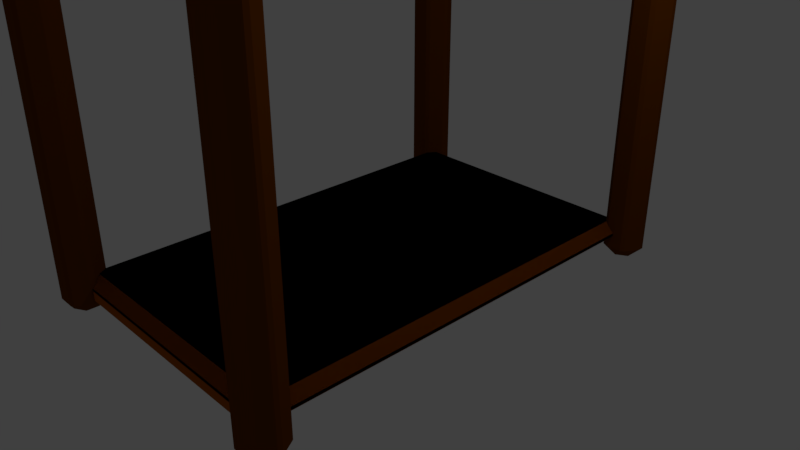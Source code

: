 # Source: Shelves.blend  (saved by Blender 2.79.0; exported with 4.5.12 LTS)
import bpy
from mathutils import Matrix  # noqa: F401  (used for matrix-valued properties, if any)

bpy.ops.wm.read_factory_settings(use_empty=True)
scene = bpy.context.scene
scene.name = 'Scene'

# ---- collections
col_collection_1 = bpy.data.collections.new('Collection 1'); scene.collection.children.link(col_collection_1)

# ---- materials (node trees are filled in below, after node groups)
mat_material = bpy.data.materials.new('Material')
mat_material.alpha_threshold = 0.0
mat_material.use_transparent_shadow = False
mat_material.diffuse_color = (0.3694, 0.08398, 0.0, 1.0)
mat_material.roughness = 0.5
mat_material.line_color = (0.0, 0.0, 0.0, 1.0)
mat_material_001 = bpy.data.materials.new('Material.001')
mat_material_001.alpha_threshold = 0.0
mat_material_001.use_transparent_shadow = False
mat_material_001.diffuse_color = (0.1329, 0.0331, 0.0, 1.0)
mat_material_001.roughness = 0.5

# ---- material node trees

# ---- world
world_world = bpy.data.worlds.new('World'); scene.world = world_world
world_world.color = (0.05088, 0.05088, 0.05088)
world_world.use_sun_shadow = False
world_world.sun_shadow_jitter_overblur = 0.0
world_world.cycles.sampling_method = 'MANUAL'

# ---- cameras
cam_camera = bpy.data.cameras.new('Camera')
cam_camera.clip_end = 100.0
cam_camera.lens = 35.0
cam_camera.sensor_width = 32.0
cam_camera.sensor_height = 18.0
cam_camera.ortho_scale = 7.314
cam_camera.dof.focus_distance = 0.0
cam_camera.dof.aperture_fstop = 128.0

# ---- lights
light_lamp = bpy.data.lights.new('Lamp', 'POINT')
light_lamp.transmission_factor = 0.0
light_lamp.cutoff_distance = 30.0
light_lamp.energy = 100.0
light_lamp.shadow_buffer_clip_start = 1.001
light_lamp.shadow_soft_size = 0.1
light_lamp.shadow_maximum_resolution = 0.006
light_lamp.use_absolute_resolution = True

# ---- meshes
me_cube = bpy.data.meshes.new('Cube')
me_cube.from_pydata([(5.96e-08, 2.0, -0.15), (-1.192e-07, 2.0, 0.15), (0.0, -3.0, -0.15), (5.96e-08, 2.0, -0.15), (-1.192e-07, 2.0, 0.15), (5.96e-08, 2.0, 5.008), (-1.192e-07, 2.0, 5.308), (1.837, -2.871, -0.02105), (1.708, -3.0, -0.15), (-3.059e-07, -3.0, 0.02105), (-5.257e-07, -2.871, 0.15), (1.708, -3.0, 0.02105), (1.837, -2.871, 0.02105), (1.708, -2.871, 0.15), (1.837, 2.0, -0.02105), (1.708, 2.0, -0.15), (1.708, 2.0, 0.15), (1.837, 2.0, 0.02105), (1.859, -2.814, -0.3208), (1.747, -2.73, -0.1918), (1.971, -2.73, -0.1918), (1.859, -2.814, 5.357), (1.971, -2.73, 5.228), (1.747, -2.73, 5.228), (2.008, -2.9, -0.3208), (2.025, -2.761, -0.1918), (2.137, -2.955, -0.1918), (2.008, -2.9, 5.357), (2.137, -2.955, 5.228), (2.025, -2.761, 5.228), (2.008, -3.072, -0.3208), (2.137, -3.017, -0.1918), (2.025, -3.211, -0.1918), (2.008, -3.072, 5.357), (2.025, -3.211, 5.228), (2.137, -3.017, 5.228), (1.859, -3.158, -0.3208), (1.971, -3.242, -0.1918), (1.747, -3.242, -0.1918), (1.859, -3.158, 5.357), (1.747, -3.242, 5.228), (1.971, -3.242, 5.228), (1.71, -3.072, -0.3208), (1.693, -3.211, -0.1918), (1.581, -3.017, -0.1918), (1.71, -3.072, 5.357), (1.581, -3.017, 5.228), (1.693, -3.211, 5.228), (1.71, -2.9, -0.3208), (1.581, -2.955, -0.1918), (1.693, -2.761, -0.1918), (1.71, -2.9, 5.357), (1.693, -2.761, 5.228), (1.581, -2.955, 5.228), (1.708, -2.871, -0.15), (1.837, -2.871, -0.02105), (1.708, -3.0, -0.02105), (-3.059e-07, -3.0, 0.02105), (-5.257e-07, -2.871, 0.15), (1.708, -3.0, 0.02105), (1.837, -2.871, 0.02105), (1.708, -2.871, 0.15), (1.537e-09, -2.871, -0.15), (-2.306e-07, -3.0, -0.02105), (1.837, 2.0, -0.02105), (1.708, 2.0, -0.15), (1.708, 2.0, 0.15), (1.837, 2.0, 0.02105), (1.708, -2.871, 5.008), (1.837, -3.0, 5.137), (-3.059e-07, -3.0, 5.179), (-5.257e-07, -2.871, 5.308), (1.708, -2.871, 5.308), (1.837, -3.0, 5.179), (1.537e-09, -2.871, 5.008), (-2.306e-07, -3.0, 5.137), (1.837, 2.0, 5.137), (1.708, 2.0, 5.008), (1.708, 2.0, 5.308), (1.837, 2.0, 5.179)], [], [(8, 11, 9, 2), (14, 17, 12, 7), (18, 24, 30, 36, 42, 48), (16, 1, 10, 13), (50, 52, 23, 19), (32, 34, 41, 37), (38, 40, 47, 43), (44, 46, 53, 49), (26, 28, 35, 31), (65, 54, 62, 3), (27, 21, 51, 45, 39, 33), (20, 22, 29, 25), (56, 59, 57, 63), (64, 67, 60, 55), (77, 68, 74, 5), (66, 4, 58, 61), (69, 73, 70, 75), (76, 79, 73, 69), (78, 6, 71, 72), (11, 12, 13), (18, 19, 20), (21, 22, 23), (24, 25, 26), (27, 28, 29), (30, 31, 32), (33, 34, 35), (36, 37, 38), (39, 40, 41), (42, 43, 44), (45, 46, 47), (48, 49, 50), (51, 52, 53), (54, 55, 56), (59, 60, 61), (14, 7, 8, 15), (7, 12, 11, 8), (16, 13, 12, 17), (13, 10, 9, 11), (20, 25, 24, 18), (29, 22, 21, 27), (19, 23, 22, 20), (28, 26, 25, 29), (26, 31, 30, 24), (35, 28, 27, 33), (34, 32, 31, 35), (32, 37, 36, 30), (41, 34, 33, 39), (40, 38, 37, 41), (38, 43, 42, 36), (47, 40, 39, 45), (46, 44, 43, 47), (44, 49, 48, 42), (53, 46, 45, 51), (52, 50, 49, 53), (50, 19, 18, 48), (23, 52, 51, 21), (64, 55, 54, 65), (55, 60, 59, 56), (66, 61, 60, 67), (61, 58, 57, 59), (56, 63, 62, 54), (76, 69, 68, 77), (78, 72, 73, 79), (72, 71, 70, 73), (69, 75, 74, 68), (15, 8, 2, 0)])
me_cube.polygons.foreach_set('material_index', [0, 0, 1, 0, 1, 1, 1, 1, 1, 0, 1, 1, 0, 0, 0, 0, 0, 0, 0, 1, 1, 1, 1, 1, 1, 1, 1, 1, 1, 1, 1, 1, 1, 1, 0, 1, 0, 0, 1, 1, 1, 1, 1, 1, 1, 1, 1, 1, 1, 1, 1, 1, 1, 1, 1, 1, 0, 1, 0, 0, 0, 0, 0, 0, 0, 0])
me_cube.materials.append(mat_material)
me_cube.materials.append(mat_material_001)
me_cube.use_remesh_preserve_volume = False
me_cube.use_remesh_preserve_attributes = False
me_cube.use_mirror_vertex_groups = False
me_cube.update()

# ---- objects
ob_cube = bpy.data.objects.new('Cube', me_cube)
ob_lamp = bpy.data.objects.new('Lamp', light_lamp)
ob_camera = bpy.data.objects.new('Camera', cam_camera)

# ---- transforms, parenting, visibility, modifiers, constraints
ob_cube.location = (0.0, 0.0, 0.0)
ob_cube.lock_rotations_4d = False
ob_cube.empty_display_type = 'ARROWS'
ob_cube.lineart.crease_threshold = 0.0
_m = ob_cube.modifiers.new('Mirror', 'MIRROR')
_m.use_axis = (True, True, False)
ob_lamp.location = (4.076, 1.005, 5.904)
ob_lamp.rotation_euler = (0.6503, 0.05522, 1.866)
ob_lamp.lock_rotations_4d = False
ob_lamp.empty_display_type = 'ARROWS'
ob_lamp.color = (0.0, 0.0, 0.0, 0.0)
ob_lamp.lineart.crease_threshold = 0.0
ob_camera.location = (7.481, -6.508, 5.344)
ob_camera.rotation_euler = (1.109, 0.0, 0.8149)
ob_camera.lock_rotations_4d = False
ob_camera.empty_display_type = 'ARROWS'
ob_camera.color = (0.0, 0.0, 0.0, 0.0)
ob_camera.display_type = 'WIRE'
ob_camera.lineart.crease_threshold = 0.0

# ---- collection membership
col_collection_1.objects.link(ob_cube)
col_collection_1.objects.link(ob_lamp)
col_collection_1.objects.link(ob_camera)

# ---- scene / render settings (as saved in the file)
scene.camera = ob_camera
scene.frame_start = 1; scene.frame_end = 250; scene.frame_set(1)
scene.render.engine = 'BLENDER_EEVEE_NEXT'
scene.render.resolution_percentage = 50
scene.render.dither_intensity = 0.0
scene.cycles.use_denoising = False
scene.cycles.samples = 128
scene.cycles.sampling_pattern = 'TABULATED_SOBOL'
scene.cycles.use_adaptive_sampling = False
scene.cycles.use_light_tree = False
scene.cycles.blur_glossy = 0.0
scene.cycles.sample_clamp_indirect = 0.0
scene.view_settings.view_transform = 'Standard'
bpy.context.view_layer.update()
